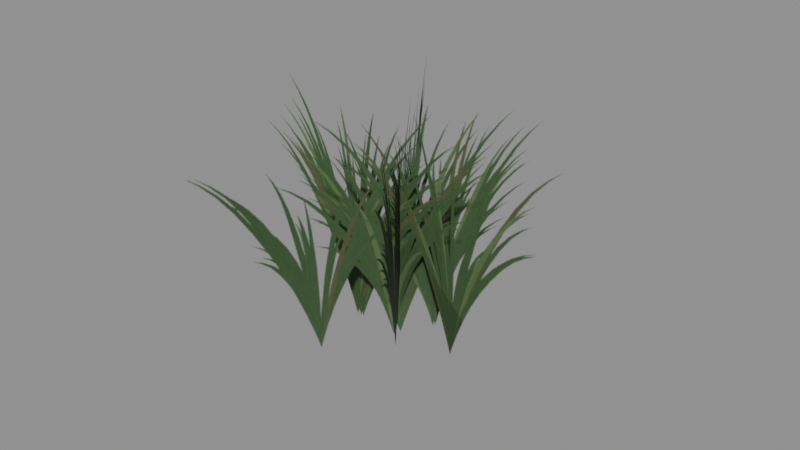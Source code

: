 # Source: v6_sedge_cards.blend  (saved by Blender 5.3.31; exported with 4.5.12 LTS)
import bpy
from mathutils import Matrix  # noqa: F401  (used for matrix-valued properties, if any)

bpy.ops.wm.read_factory_settings(use_empty=True)
scene = bpy.context.scene
scene.name = 'Scene'

# ---- images (referenced by path relative to the original .blend; pixels are not part of the script)
import os
ASSET_DIR = os.environ.get("B2B_ASSET_DIR", "")  # directory of the original .blend (textures are referenced by path, not embedded)
HERE = os.path.dirname(os.path.abspath(__file__))  # packed textures are extracted next to this script under _unpacked/

def load_image(name, relpath, width, height, colorspace="sRGB"):
    """Load a texture the original file referenced (path relative to the .blend, or extracted next to this script)."""
    p = next((c for c in (os.path.join(HERE, relpath), os.path.join(ASSET_DIR, relpath)) if relpath and os.path.exists(c)), "")
    if p:
        img = bpy.data.images.load(p, check_existing=True)
        img.name = name
    else:  # same state as the original file: an image datablock whose file is absent (Cycles renders it pink)
        img = bpy.data.images.new(name, width, height)
        img.source = "FILE"
        img.filepath = "//" + (relpath or name)
    img.colorspace_settings.name = colorspace
    return img
img_v6_sedge_cutout_atlas = load_image('v6_sedge_cutout_atlas', '_unpacked/v6_sedge_cutout_atlas.b06863b8.png', 1536, 512, 'sRGB')

# ---- materials (node trees are filled in below, after node groups)
mat_v6_sedge_cutout = bpy.data.materials.new('v6_sedge_cutout')

# ---- material node trees
mat_v6_sedge_cutout.use_nodes = True; mat_v6_sedge_cutout.node_tree.nodes.clear()
_N = mat_v6_sedge_cutout.node_tree.nodes; _L = mat_v6_sedge_cutout.node_tree.links
n0 = _N.new('ShaderNodeBsdfPrincipled'); n0.name = 'Principled BSDF'; n0.location = (-200, 100)
n0.inputs[2].default_value = 0.83
n0.inputs[10].default_value = 0.005
n1 = _N.new('ShaderNodeOutputMaterial'); n1.name = 'Material Output'; n1.location = (200, 100)
n2 = _N.new('ShaderNodeTexImage'); n2.name = 'Image Texture'; n2.location = (0, 0)
n2.image = img_v6_sedge_cutout_atlas
_L.new(n0.outputs[0], n1.inputs[0])
_L.new(n2.outputs[0], n0.inputs[0])
_L.new(n2.outputs[1], n0.inputs[4])
n1.is_active_output = True

# ---- meshes
me_v6_sedge_cross_cards = bpy.data.meshes.new('v6_sedge_cross_cards')
me_v6_sedge_cross_cards.from_pydata([(-0.5083, 0.0, -0.1918), (0.5083, 0.0, -0.1918), (0.5083, 0.0, 0.8249), (-0.5083, 0.0, 0.8249), (-0.2542, -0.4402, -0.1918), (0.2542, 0.4402, -0.1918), (0.2542, 0.4402, 0.8249), (-0.2542, -0.4402, 0.8249), (0.2542, -0.4402, -0.1918), (-0.2542, 0.4402, -0.1918), (-0.2542, 0.4402, 0.8249), (0.2542, -0.4402, 0.8249)], [], [(1, 3, 0), (5, 7, 4), (11, 9, 8), (1, 2, 3), (5, 6, 7), (11, 10, 9)])
_uv = me_v6_sedge_cross_cards.uv_layers.new(name='UVMap')
_uv.uv.foreach_set('vector', [0.3333, 0.0, 0.0, 1.0, 0.0, 0.0, 0.6667, 0.0, 0.3333, 1.0, 0.3333, 0.0, 0.6667, 1.0, 1.0, 0.0, 0.6667, 0.0, 0.3333, 0.0, 0.3333, 1.0, 0.0, 1.0, 0.6667, 0.0, 0.6667, 1.0, 0.3333, 1.0, 0.6667, 1.0, 1.0, 1.0, 1.0, 0.0])
me_v6_sedge_cross_cards.materials.append(mat_v6_sedge_cutout)
me_v6_sedge_cross_cards.update()
me_v6_sedge_cross_cards.normals_split_custom_set([tuple(v) for v in zip(*[iter([-0.7071, 4.371e-08, 0.7071, 0.5, 4.371e-08, 0.866, -4.371e-08, 4.371e-08, 1.0, -0.3536, -0.6124, 0.7071, 0.25, 0.433, 0.866, -1.629e-07, 4.361e-08, 1.0, 0.483, -0.8365, 0.2588, 0.5, -0.866, 0.0, -0.5, 0.866, -4.371e-08, 0.0, 4.371e-08, 1.0, -4.8e-05, 4.371e-08, 1.0, -0.2588, 4.371e-08, 0.9659, -3.786e-08, 2.186e-08, 1.0, -2.404e-05, -4.155e-05, 1.0, -0.1294, -0.2241, 0.9659, 0.433, -0.75, -0.5, -0.5, 0.866, -4.8e-05, 0.3536, -0.6124, 0.7071])] * 3)])

# ---- objects
ob_v6_sedge_cutout_surface = bpy.data.objects.new('v6_sedge_cutout_surface', me_v6_sedge_cross_cards)
ob_v6_sedge_cards = bpy.data.objects.new('v6_sedge_cards', None)

# ---- transforms, parenting, visibility, modifiers, constraints
ob_v6_sedge_cutout_surface.parent = ob_v6_sedge_cards
ob_v6_sedge_cutout_surface.location = (0.0, 0.0, 0.0)
ob_v6_sedge_cards.location = (0.0, 0.0, 0.0)

# ---- collection membership
scene.collection.objects.link(ob_v6_sedge_cutout_surface)
scene.collection.objects.link(ob_v6_sedge_cards)

# ---- scene / render settings (as saved in the file)
scene.frame_start = 1; scene.frame_end = 250; scene.frame_set(1)
scene.render.engine = 'BLENDER_EEVEE_NEXT'
scene.render.bake_bias = 0.0
scene.render.bake_samples = 0
scene.render.compositor_device = 'GPU'
scene.eevee.use_volume_custom_range = False
scene.eevee.fast_gi_thickness_near = 0.1
scene.eevee.fast_gi_thickness_far = 0.0
scene.eevee.ray_tracing_options.screen_trace_thickness = 0.1
bpy.context.view_layer.update()

# ---- added for rendering (the .blend has no active camera and no usable light): camera, sun + grey world if the file has none
cam_auto = bpy.data.cameras.new('AutoCamera')
cam_auto.lens = 50.0
cam_auto.sensor_width = 36.0
cam_auto.clip_end = 1000.0
ob_auto_camera = bpy.data.objects.new('AutoCamera', cam_auto)
scene.collection.objects.link(ob_auto_camera)
ob_auto_camera.location = (1.55985, -1.87182, 1.56444)
ob_auto_camera.rotation_euler = (1.09748, -7.21219e-08, 0.694738)
scene.camera = ob_auto_camera
light_auto_sun = bpy.data.lights.new('AutoSun', 'SUN')
light_auto_sun.energy = 3.0
light_auto_sun.angle = 0.0523599
ob_auto_sun = bpy.data.objects.new('AutoSun', light_auto_sun)
scene.collection.objects.link(ob_auto_sun)
ob_auto_sun.rotation_euler = (0.872665, 0.174533, 0.523599)
if scene.world is None:
    world_auto = bpy.data.worlds.new('AutoWorld')
    world_auto.color = (0.3, 0.3, 0.3)
    scene.world = world_auto
bpy.context.view_layer.update()
